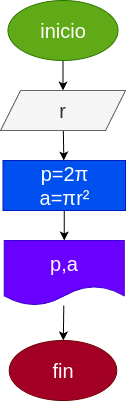

The diagram above was exported from draw.io. Its source (the exported page's mxGraphModel, read from the mxfile embedded in the PNG):
<mxGraphModel dx="576" dy="461" grid="1" gridSize="10" guides="1" tooltips="1" connect="1" arrows="1" fold="1" page="1" pageScale="1" pageWidth="827" pageHeight="1169" math="0" shadow="0">
  <root>
    <mxCell id="0" />
    <mxCell id="1" parent="0" />
    <mxCell id="5" style="edgeStyle=none;html=1;" edge="1" parent="1" source="2" target="4">
      <mxGeometry relative="1" as="geometry" />
    </mxCell>
    <mxCell id="2" value="&lt;font style=&quot;font-size: 20px;&quot;&gt;inicio&lt;/font&gt;" style="ellipse;whiteSpace=wrap;html=1;fillColor=#60a917;strokeColor=#2D7600;fontColor=#ffffff;" vertex="1" parent="1">
      <mxGeometry x="337.5" y="60" width="110" height="60" as="geometry" />
    </mxCell>
    <mxCell id="7" value="" style="edgeStyle=none;html=1;fontSize=20;" edge="1" parent="1" source="4" target="6">
      <mxGeometry relative="1" as="geometry" />
    </mxCell>
    <mxCell id="4" value="&lt;font style=&quot;font-size: 20px;&quot;&gt;r&lt;/font&gt;" style="shape=parallelogram;perimeter=parallelogramPerimeter;whiteSpace=wrap;html=1;fixedSize=1;fillColor=#f5f5f5;fontColor=#333333;strokeColor=#666666;" vertex="1" parent="1">
      <mxGeometry x="330" y="150" width="125" height="40" as="geometry" />
    </mxCell>
    <mxCell id="13" value="" style="edgeStyle=none;html=1;fontSize=20;" edge="1" parent="1" source="6" target="12">
      <mxGeometry relative="1" as="geometry" />
    </mxCell>
    <mxCell id="6" value="&lt;font style=&quot;font-size: 20px;&quot;&gt;p=2π&lt;br&gt;a=πr²&lt;br&gt;&lt;/font&gt;" style="whiteSpace=wrap;html=1;fillColor=#0050ef;fontColor=#ffffff;strokeColor=#001DBC;" vertex="1" parent="1">
      <mxGeometry x="332.5" y="220" width="122.5" height="50" as="geometry" />
    </mxCell>
    <mxCell id="15" value="" style="edgeStyle=none;html=1;fontSize=20;" edge="1" parent="1" source="12" target="14">
      <mxGeometry relative="1" as="geometry" />
    </mxCell>
    <mxCell id="12" value="&lt;font style=&quot;font-size: 20px;&quot;&gt;p,a&lt;/font&gt;" style="shape=document;whiteSpace=wrap;html=1;boundedLbl=1;fillColor=#6a00ff;strokeColor=#3700CC;fontColor=#ffffff;" vertex="1" parent="1">
      <mxGeometry x="333.75" y="300" width="120" height="65" as="geometry" />
    </mxCell>
    <mxCell id="14" value="&lt;font style=&quot;font-size: 20px;&quot;&gt;fin&lt;/font&gt;" style="ellipse;whiteSpace=wrap;html=1;fillColor=#a20025;strokeColor=#6F0000;fontColor=#ffffff;" vertex="1" parent="1">
      <mxGeometry x="338.75" y="400" width="107.5" height="60" as="geometry" />
    </mxCell>
  </root>
</mxGraphModel>